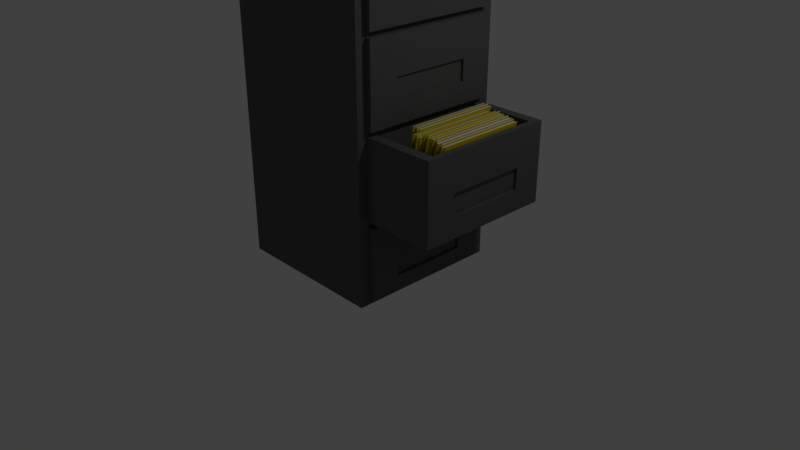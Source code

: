 # Source: FilingCabinet_OfficePack_.blend  (saved by Blender 2.79.0; exported with 4.5.12 LTS)
import bpy
from mathutils import Matrix  # noqa: F401  (used for matrix-valued properties, if any)

bpy.ops.wm.read_factory_settings(use_empty=True)
scene = bpy.context.scene
scene.name = 'Scene'

# ---- collections
col_collection_1 = bpy.data.collections.new('Collection 1'); scene.collection.children.link(col_collection_1)

# ---- materials (node trees are filled in below, after node groups)
mat_black = bpy.data.materials.new('Black')
mat_black.alpha_threshold = 0.0
mat_black.roughness = 0.5
mat_black.line_color = (0.0, 0.0, 0.0, 1.0)
mat_yellow = bpy.data.materials.new('Yellow')
mat_yellow.alpha_threshold = 0.0
mat_yellow.roughness = 0.5
mat_white = bpy.data.materials.new('White')
mat_white.alpha_threshold = 0.0
mat_white.roughness = 0.5

# ---- material node trees
mat_black.use_nodes = True; mat_black.node_tree.nodes.clear()
_N = mat_black.node_tree.nodes; _L = mat_black.node_tree.links
n0 = _N.new('ShaderNodeOutputMaterial'); n0.name = 'Material Output'; n0.location = (300, 300)
n1 = _N.new('ShaderNodeBsdfDiffuse'); n1.name = 'Diffuse BSDF'; n1.location = (10, 300)
n1.inputs[0].default_value = (0.1107, 0.1107, 0.1107, 1.0)
_L.new(n1.outputs[0], n0.inputs[0])
n0.is_active_output = True
mat_yellow.use_nodes = True; mat_yellow.node_tree.nodes.clear()
_N = mat_yellow.node_tree.nodes; _L = mat_yellow.node_tree.links
n0 = _N.new('ShaderNodeOutputMaterial'); n0.name = 'Material Output'; n0.location = (300, 300)
n1 = _N.new('ShaderNodeBsdfDiffuse'); n1.name = 'Diffuse BSDF'; n1.location = (10, 300)
n1.inputs[0].default_value = (0.8, 0.6504, 0.002411, 1.0)
_L.new(n1.outputs[0], n0.inputs[0])
n0.is_active_output = True
mat_white.use_nodes = True; mat_white.node_tree.nodes.clear()
_N = mat_white.node_tree.nodes; _L = mat_white.node_tree.links
n0 = _N.new('ShaderNodeOutputMaterial'); n0.name = 'Material Output'; n0.location = (300, 300)
n1 = _N.new('ShaderNodeBsdfDiffuse'); n1.name = 'Diffuse BSDF'; n1.location = (10, 300)
_L.new(n1.outputs[0], n0.inputs[0])
n0.is_active_output = True

# ---- world
world_world = bpy.data.worlds.new('World'); scene.world = world_world
world_world.color = (0.05088, 0.05088, 0.05088)
world_world.use_sun_shadow = False
world_world.sun_shadow_jitter_overblur = 0.0
world_world.cycles.sampling_method = 'MANUAL'

# ---- cameras
cam_camera = bpy.data.cameras.new('Camera')
cam_camera.clip_end = 100.0
cam_camera.lens = 35.0
cam_camera.sensor_width = 32.0
cam_camera.sensor_height = 18.0
cam_camera.ortho_scale = 7.314
cam_camera.dof.focus_distance = 0.0

# ---- lights
light_lamp = bpy.data.lights.new('Lamp', 'POINT')
light_lamp.transmission_factor = 0.0
light_lamp.cutoff_distance = 30.0
light_lamp.energy = 100.0
light_lamp.shadow_buffer_clip_start = 1.001
light_lamp.shadow_soft_size = 0.1
light_lamp.shadow_maximum_resolution = 0.006
light_lamp.use_absolute_resolution = True

# ---- meshes
me_cube = bpy.data.meshes.new('Cube')
me_cube.from_pydata([(1.0, 1.0, -1.0), (1.0, -1.0, -1.0), (-1.0, -1.0, -1.0), (-1.0, 1.0, -1.0), (1.0, 1.0, 1.0), (1.0, -1.0, 1.0), (-1.0, -1.0, 1.0), (-1.0, 1.0, 1.0), (1.0, 1.0, -0.5), (1.0, 1.0, 0.0), (1.0, 1.0, 0.5), (1.0, -1.0, -0.5), (1.0, -1.0, 0.0), (1.0, -1.0, 0.5), (-1.0, -1.0, -0.5), (-1.0, -1.0, 0.0), (-1.0, -1.0, 0.5), (-1.0, 1.0, -0.5), (-1.0, 1.0, 0.0), (-1.0, 1.0, 0.5), (1.0, -5.96e-08, -1.0), (-1.0, 2.98e-07, -1.0), (1.0, -5.364e-07, 1.0), (-1.0, 1.788e-07, 1.0), (-1.0, 2.384e-07, -0.5), (-1.0, 1.788e-07, 0.0), (-1.0, 1.788e-07, 0.5), (1.0, -1.788e-07, -0.5), (1.0, -2.98e-07, 0.0), (1.0, -4.172e-07, 0.5), (-1.0, 0.5, -1.0), (-1.0, 0.5, 1.0), (-1.0, 0.5, -0.5), (-1.0, 0.5, 0.0), (-1.0, 0.5, 0.5), (1.0, 0.5, -1.0), (1.0, 0.5, 1.0), (1.0, 0.5, -0.5), (1.0, 0.5, 0.0), (1.0, 0.5, 0.5), (-1.0, 0.75, -1.0), (-1.0, 0.75, 1.0), (-1.0, 0.75, -0.5), (-1.0, 0.75, 0.0), (-1.0, 0.75, 0.5), (1.0, 0.75, -1.0), (1.0, 0.75, 1.0), (1.0, 0.75, -0.5), (1.0, 0.75, 0.0), (1.0, 0.75, 0.5), (-1.0, 0.875, -1.0), (-1.0, 0.875, 1.0), (-1.0, 0.875, -0.5), (-1.0, 0.875, 0.0), (-1.0, 0.875, 0.5), (1.0, 0.875, -1.0), (1.0, 0.875, 1.0), (1.0, 0.875, -0.5), (1.0, 0.875, 0.0), (1.0, 0.875, 0.5), (1.0, -0.5, -1.0), (1.0, -0.5, 1.0), (1.0, -0.5, -0.5), (1.0, -0.5, 0.0), (1.0, -0.5, 0.5), (-1.0, -0.5, -1.0), (-1.0, -0.5, 1.0), (-1.0, -0.5, -0.5), (-1.0, -0.5, 0.0), (-1.0, -0.5, 0.5), (1.0, -0.75, -1.0), (1.0, -0.75, 1.0), (1.0, -0.75, -0.5), (1.0, -0.75, 0.0), (1.0, -0.75, 0.5), (-1.0, -0.75, -1.0), (-1.0, -0.75, 1.0), (-1.0, -0.75, -0.5), (-1.0, -0.75, 0.0), (-1.0, -0.75, 0.5), (1.0, -0.875, -1.0), (1.0, -0.875, 1.0), (1.0, -0.875, -0.5), (1.0, -0.875, 0.0), (1.0, -0.875, 0.5), (-1.0, -0.875, -1.0), (-1.0, -0.875, 1.0), (-1.0, -0.875, -0.5), (-1.0, -0.875, 0.0), (-1.0, -0.875, 0.5), (1.0, 1.0, -0.75), (1.0, -1.0, -0.75), (-1.0, -1.0, -0.75), (-1.0, 1.0, -0.75), (-1.0, 2.682e-07, -0.75), (-1.0, 0.5, -0.75), (-1.0, 0.75, -0.75), (1.0, 0.875, -0.75), (-1.0, 0.875, -0.75), (-1.0, -0.5, -0.75), (-1.0, -0.75, -0.75), (-1.0, -0.875, -0.75), (1.0, -0.875, -0.75), (-1.0, 2.831e-07, -0.875), (-1.0, 0.5, -0.875), (-1.0, 0.75, -0.875), (1.0, 0.875, -0.875), (-1.0, 0.875, -0.875), (-1.0, -0.5, -0.875), (-1.0, -0.75, -0.875), (-1.0, -0.875, -0.875), (1.0, -0.875, -0.875), (1.0, 1.0, -0.875), (1.0, -1.0, -0.875), (-1.0, -1.0, -0.875), (-1.0, 1.0, -0.875), (-1.0, 2.906e-07, -0.9375), (-1.0, 0.5, -0.9375), (-1.0, 0.75, -0.9375), (1.0, 0.875, -0.9375), (-1.0, 0.875, -0.9375), (-1.0, -0.5, -0.9375), (-1.0, -0.75, -0.9375), (-1.0, -0.875, -0.9375), (1.0, -0.875, -0.9375), (1.0, 1.0, -0.9375), (1.0, -1.0, -0.9375), (-1.0, -1.0, -0.9375), (-1.0, 1.0, -0.9375), (1.0, -6.706e-08, -0.9688), (-1.0, 2.943e-07, -0.9688), (1.0, 0.5, -0.9688), (-1.0, 0.5, -0.9688), (1.0, 0.75, -0.9688), (-1.0, 0.75, -0.9688), (1.0, 0.875, -0.9688), (-1.0, 0.875, -0.9688), (-1.0, -0.5, -0.9688), (1.0, -0.5, -0.9688), (-1.0, -0.75, -0.9688), (1.0, -0.75, -0.9688), (-1.0, -0.875, -0.9688), (1.0, -0.875, -0.9688), (1.0, 1.0, -0.9688), (1.0, -1.0, -0.9688), (-1.0, -1.0, -0.9688), (-1.0, 1.0, -0.9688), (1.0, 1.0, 0.75), (1.0, -1.0, 0.75), (-1.0, -1.0, 0.75), (-1.0, 1.0, 0.75), (-1.0, 1.788e-07, 0.75), (-1.0, 0.5, 0.75), (-1.0, 0.75, 0.75), (1.0, 0.875, 0.75), (-1.0, 0.875, 0.75), (-1.0, -0.5, 0.75), (-1.0, -0.75, 0.75), (-1.0, -0.875, 0.75), (1.0, -0.875, 0.75), (1.0, 1.0, 0.875), (1.0, -1.0, 0.875), (-1.0, -1.0, 0.875), (-1.0, 1.0, 0.875), (-1.0, 1.788e-07, 0.875), (-1.0, 0.5, 0.875), (-1.0, 0.75, 0.875), (1.0, 0.875, 0.875), (-1.0, 0.875, 0.875), (-1.0, -0.5, 0.875), (-1.0, -0.75, 0.875), (-1.0, -0.875, 0.875), (1.0, -0.875, 0.875), (1.0, 1.0, 0.9375), (1.0, -1.0, 0.9375), (-1.0, -1.0, 0.9375), (-1.0, 1.0, 0.9375), (-1.0, 1.788e-07, 0.9375), (-1.0, 0.5, 0.9375), (-1.0, 0.75, 0.9375), (1.0, 0.875, 0.9375), (-1.0, 0.875, 0.9375), (-1.0, -0.5, 0.9375), (-1.0, -0.75, 0.9375), (-1.0, -0.875, 0.9375), (1.0, -0.875, 0.9375), (1.0, 1.0, 0.9688), (1.0, -1.0, 0.9688), (-1.0, -1.0, 0.9688), (-1.0, 1.0, 0.9688), (-1.0, 1.788e-07, 0.9688), (1.0, -5.29e-07, 0.9688), (1.0, 0.5, 0.9688), (-1.0, 0.5, 0.9688), (1.0, 0.75, 0.9688), (-1.0, 0.75, 0.9688), (1.0, 0.875, 0.9688), (-1.0, 0.875, 0.9688), (-1.0, -0.5, 0.9688), (1.0, -0.5, 0.9688), (-1.0, -0.75, 0.9688), (1.0, -0.75, 0.9688), (-1.0, -0.875, 0.9688), (1.0, -0.875, 0.9688), (-1.0, 1.788e-07, 0.625), (-1.0, 0.5, 0.625), (-1.0, 0.75, 0.625), (1.0, 0.875, 0.625), (-1.0, 0.875, 0.625), (-1.0, -0.5, 0.625), (-1.0, -0.75, 0.625), (-1.0, -0.875, 0.625), (1.0, -0.875, 0.625), (1.0, 1.0, 0.625), (1.0, -1.0, 0.625), (-1.0, -1.0, 0.625), (-1.0, 1.0, 0.625), (-1.0, 1.788e-07, 0.5625), (-1.0, 0.5, 0.5625), (-1.0, 0.75, 0.5625), (1.0, 0.875, 0.5625), (-1.0, 0.875, 0.5625), (-1.0, -0.5, 0.5625), (-1.0, -0.75, 0.5625), (-1.0, -0.875, 0.5625), (1.0, -0.875, 0.5625), (1.0, 1.0, 0.5625), (1.0, -1.0, 0.5625), (-1.0, -1.0, 0.5625), (-1.0, 1.0, 0.5625), (-1.0, 1.788e-07, 0.5312), (-1.0, 0.5, 0.5312), (-1.0, 0.75, 0.5312), (1.0, 0.875, 0.5312), (-1.0, 0.875, 0.5312), (-1.0, -0.5, 0.5312), (-1.0, -0.75, 0.5312), (-1.0, -0.875, 0.5312), (1.0, -0.875, 0.5312), (1.0, 1.0, 0.5312), (1.0, -1.0, 0.5312), (-1.0, -1.0, 0.5312), (-1.0, 1.0, 0.5312), (1.0, 1.0, 0.25), (1.0, -1.0, 0.25), (-1.0, -1.0, 0.25), (-1.0, 1.0, 0.25), (-1.0, 1.788e-07, 0.25), (-1.0, 0.5, 0.25), (-1.0, 0.75, 0.25), (1.0, 0.875, 0.25), (-1.0, 0.875, 0.25), (-1.0, -0.5, 0.25), (-1.0, -0.75, 0.25), (-1.0, -0.875, 0.25), (1.0, -0.875, 0.25), (1.0, 1.0, 0.375), (1.0, -1.0, 0.375), (-1.0, -1.0, 0.375), (-1.0, 1.0, 0.375), (-1.0, 1.788e-07, 0.375), (-1.0, 0.5, 0.375), (-1.0, 0.75, 0.375), (1.0, 0.875, 0.375), (-1.0, 0.875, 0.375), (-1.0, -0.5, 0.375), (-1.0, -0.75, 0.375), (-1.0, -0.875, 0.375), (1.0, -0.875, 0.375), (1.0, 1.0, 0.4375), (1.0, -1.0, 0.4375), (-1.0, -1.0, 0.4375), (-1.0, 1.0, 0.4375), (-1.0, 1.788e-07, 0.4375), (-1.0, 0.5, 0.4375), (-1.0, 0.75, 0.4375), (1.0, 0.875, 0.4375), (-1.0, 0.875, 0.4375), (-1.0, -0.5, 0.4375), (-1.0, -0.75, 0.4375), (-1.0, -0.875, 0.4375), (1.0, -0.875, 0.4375), (1.0, 1.0, 0.4688), (1.0, -1.0, 0.4688), (-1.0, -1.0, 0.4688), (-1.0, 1.0, 0.4688), (1.0, -4.098e-07, 0.4688), (-1.0, 1.788e-07, 0.4688), (1.0, 0.5, 0.4688), (-1.0, 0.5, 0.4688), (1.0, 0.75, 0.4688), (-1.0, 0.75, 0.4688), (1.0, 0.875, 0.4688), (-1.0, 0.875, 0.4688), (-1.0, -0.5, 0.4688), (1.0, -0.5, 0.4688), (-1.0, -0.75, 0.4688), (1.0, -0.75, 0.4688), (-1.0, -0.875, 0.4688), (1.0, -0.875, 0.4688), (-1.0, 1.788e-07, 0.125), (-1.0, 0.5, 0.125), (-1.0, 0.75, 0.125), (1.0, 0.875, 0.125), (-1.0, 0.875, 0.125), (-1.0, -0.5, 0.125), (-1.0, -0.75, 0.125), (-1.0, -0.875, 0.125), (1.0, -0.875, 0.125), (1.0, 1.0, 0.125), (1.0, -1.0, 0.125), (-1.0, -1.0, 0.125), (-1.0, 1.0, 0.125), (-1.0, 1.788e-07, 0.0625), (-1.0, 0.5, 0.0625), (-1.0, 0.75, 0.0625), (1.0, 0.875, 0.0625), (-1.0, 0.875, 0.0625), (-1.0, -0.5, 0.0625), (-1.0, -0.75, 0.0625), (-1.0, -0.875, 0.0625), (1.0, -0.875, 0.0625), (1.0, 1.0, 0.0625), (1.0, -1.0, 0.0625), (-1.0, -1.0, 0.0625), (-1.0, 1.0, 0.0625), (-1.0, 1.788e-07, 0.02812), (-1.0, 0.5, 0.02812), (-1.0, 0.75, 0.02812), (1.0, 0.875, 0.02812), (-1.0, 0.875, 0.02812), (-1.0, -0.5, 0.02812), (-1.0, -0.75, 0.02812), (-1.0, -0.875, 0.02812), (1.0, -0.875, 0.02812), (1.0, 1.0, 0.02812), (1.0, -1.0, 0.02812), (-1.0, -1.0, 0.02812), (-1.0, 1.0, 0.02812), (1.0, 1.0, -0.25), (1.0, -1.0, -0.25), (-1.0, -1.0, -0.25), (-1.0, 1.0, -0.25), (-1.0, 2.086e-07, -0.25), (-1.0, 0.5, -0.25), (-1.0, 0.75, -0.25), (1.0, 0.875, -0.25), (-1.0, 0.875, -0.25), (-1.0, -0.5, -0.25), (-1.0, -0.75, -0.25), (-1.0, -0.875, -0.25), (1.0, -0.875, -0.25), (1.0, 1.0, -0.125), (1.0, -1.0, -0.125), (-1.0, -1.0, -0.125), (-1.0, 1.0, -0.125), (-1.0, 1.937e-07, -0.125), (-1.0, 0.5, -0.125), (-1.0, 0.75, -0.125), (1.0, 0.875, -0.125), (-1.0, 0.875, -0.125), (-1.0, -0.5, -0.125), (-1.0, -0.75, -0.125), (-1.0, -0.875, -0.125), (1.0, -0.875, -0.125), (1.0, 1.0, -0.0625), (1.0, -1.0, -0.0625), (-1.0, -1.0, -0.0625), (-1.0, 1.0, -0.0625), (-1.0, 1.863e-07, -0.0625), (-1.0, 0.5, -0.0625), (-1.0, 0.75, -0.0625), (1.0, 0.875, -0.0625), (-1.0, 0.875, -0.0625), (-1.0, -0.5, -0.0625), (-1.0, -0.75, -0.0625), (-1.0, -0.875, -0.0625), (1.0, -0.875, -0.0625), (1.0, 1.0, -0.03125), (1.0, -1.0, -0.03125), (-1.0, -1.0, -0.03125), (-1.0, 1.0, -0.03125), (1.0, -2.906e-07, -0.03125), (-1.0, 1.825e-07, -0.03125), (1.0, 0.5, -0.03125), (-1.0, 0.5, -0.03125), (1.0, 0.75, -0.03125), (-1.0, 0.75, -0.03125), (1.0, 0.875, -0.03125), (-1.0, 0.875, -0.03125), (-1.0, -0.5, -0.03125), (1.0, -0.5, -0.03125), (-1.0, -0.75, -0.03125), (1.0, -0.75, -0.03125), (-1.0, -0.875, -0.03125), (1.0, -0.875, -0.03125), (-1.0, 2.235e-07, -0.375), (-1.0, 0.5, -0.375), (-1.0, 0.75, -0.375), (1.0, 0.875, -0.375), (-1.0, 0.875, -0.375), (-1.0, -0.5, -0.375), (-1.0, -0.75, -0.375), (-1.0, -0.875, -0.375), (1.0, -0.875, -0.375), (1.0, 1.0, -0.375), (1.0, -1.0, -0.375), (-1.0, -1.0, -0.375), (-1.0, 1.0, -0.375), (-1.0, 2.31e-07, -0.4375), (-1.0, 0.5, -0.4375), (1.038, -0.5, 0.125), (-1.0, 0.75, -0.4375), (1.0, 0.875, -0.4375), (-1.0, 0.875, -0.4375), (-1.0, -0.5, -0.4375), (1.038, 0.5, 0.125), (-1.0, -0.75, -0.4375), (1.038, -3.379e-07, 0.125), (-1.0, -0.875, -0.4375), (1.0, -0.875, -0.4375), (1.0, 1.0, -0.4375), (1.0, -1.0, -0.4375), (-1.0, -1.0, -0.4375), (-1.0, 1.0, -0.4375), (1.038, 0.5, 0.25), (-1.0, 2.347e-07, -0.4688), (1.038, -0.5, 0.25), (-1.0, 0.5, -0.4688), (1.038, -3.677e-07, 0.25), (-1.0, 0.75, -0.4688), (1.0, 0.875, -0.4688), (-1.0, 0.875, -0.4688), (-1.0, -0.5, -0.4688), (1.038, -0.5, 0.625), (-1.0, -0.75, -0.4688), (1.038, 0.5, 0.625), (-1.0, -0.875, -0.4688), (1.0, -0.875, -0.4688), (1.0, 1.0, -0.4688), (1.0, -1.0, -0.4688), (-1.0, -1.0, -0.4688), (-1.0, 1.0, -0.4688), (1.0, 1.0, -0.625), (1.0, -1.0, -0.625), (-1.0, -1.0, -0.625), (-1.0, 1.0, -0.625), (1.038, -4.571e-07, 0.625), (-1.0, 2.533e-07, -0.625), (1.038, 0.5, 0.75), (-1.0, 0.5, -0.625), (1.038, -0.5, 0.75), (-1.0, 0.75, -0.625), (1.0, 0.875, -0.625), (-1.0, 0.875, -0.625), (-1.0, -0.5, -0.625), (1.038, -4.869e-07, 0.75), (-1.0, -0.75, -0.625), (1.038, -0.5, -0.875), (-1.0, -0.875, -0.625), (1.0, -0.875, -0.625), (1.0, 1.0, -0.5625), (1.0, -1.0, -0.5625), (-1.0, -1.0, -0.5625), (-1.0, 1.0, -0.5625), (1.038, 0.5, -0.875), (-1.0, 2.459e-07, -0.5625), (1.038, -9.949e-08, -0.875), (-1.0, 0.5, -0.5625), (1.038, 0.5, -0.75), (-1.0, 0.75, -0.5625), (1.0, 0.875, -0.5625), (-1.0, 0.875, -0.5625), (-1.0, -0.5, -0.5625), (1.038, -0.5, -0.75), (-1.0, -0.75, -0.5625), (1.038, -1.293e-07, -0.75), (-1.0, -0.875, -0.5625), (1.0, -0.875, -0.5625), (1.0, 1.0, -0.5312), (1.0, -1.0, -0.5312), (-1.0, -1.0, -0.5312), (-1.0, 1.0, -0.5312), (1.0, -1.714e-07, -0.5312), (-1.0, 2.421e-07, -0.5312), (1.0, 0.5, -0.5312), (-1.0, 0.5, -0.5312), (1.0, 0.75, -0.5312), (-1.0, 0.75, -0.5312), (1.0, 0.875, -0.5312), (-1.0, 0.875, -0.5312), (-1.0, -0.5, -0.5312), (1.0, -0.5, -0.5312), (-1.0, -0.75, -0.5312), (1.0, -0.75, -0.5312), (-1.0, -0.875, -0.5312), (1.0, -0.875, -0.5312), (1.072, 0.5, 0.0), (1.072, -3.168e-07, 0.0), (1.072, 0.5, 0.5), (1.072, -4.36e-07, 0.5), (1.072, -3.235e-07, 0.02812), (1.072, -4.435e-07, 0.5312), (1.072, 0.75, 0.0), (1.072, 0.75, 0.5), (1.072, 0.5, 0.5312), (1.072, 0.5, 0.02812), (1.072, 0.875, 0.0), (1.072, 0.875, 0.5), (1.072, 0.75, 0.02812), (1.072, 0.75, 0.5312), (1.072, 0.875, 0.5312), (1.072, 0.875, 0.02812), (1.072, -0.5, 0.0), (1.072, -0.5, 0.5), (1.072, -0.5, 0.02812), (1.072, -0.5, 0.5312), (1.072, -0.75, 0.0), (1.072, -0.75, 0.5), (1.072, -0.75, 0.02812), (1.072, -0.75, 0.5312), (1.072, -0.875, 0.0), (1.072, -0.875, 0.5), (1.072, -0.875, 0.02812), (1.072, -0.875, 0.5312), (1.072, -1.678e-07, -0.625), (1.072, -1.38e-07, -0.75), (1.072, 0.5, -0.625), (1.072, 0.5, -0.75), (1.072, 0.75, -0.625), (1.072, 0.75, -0.75), (1.072, 0.875, -0.625), (1.072, 0.875, -0.75), (1.072, -0.5, -0.625), (1.072, -0.5, -0.75), (1.072, -0.75, -0.625), (1.072, -0.75, -0.75), (1.072, -0.875, -0.625), (1.072, -0.875, -0.75), (1.072, -1.082e-07, -0.875), (1.072, 0.5, -0.875), (1.072, 0.75, -0.875), (1.072, 0.875, -0.875), (1.072, -0.5, -0.875), (1.072, -0.75, -0.875), (1.072, -0.875, -0.875), (1.072, -9.328e-08, -0.9375), (1.072, 0.5, -0.9375), (1.072, 0.75, -0.9375), (1.072, 0.875, -0.9375), (1.072, -0.5, -0.9375), (1.072, -0.75, -0.9375), (1.072, -0.875, -0.9375), (1.072, -8.583e-08, -0.9688), (1.072, 0.5, -0.9688), (1.072, 0.75, -0.9688), (1.072, 0.875, -0.9688), (1.072, -0.5, -0.9688), (1.072, -0.75, -0.9688), (1.072, -0.875, -0.9688), (1.072, -5.254e-07, 0.875), (1.072, -4.956e-07, 0.75), (1.072, 0.5, 0.875), (1.072, 0.5, 0.75), (1.072, 0.75, 0.875), (1.072, 0.75, 0.75), (1.072, 0.875, 0.875), (1.072, 0.875, 0.75), (1.072, -0.5, 0.875), (1.072, -0.5, 0.75), (1.072, -0.75, 0.875), (1.072, -0.75, 0.75), (1.072, -0.875, 0.875), (1.072, -0.875, 0.75), (1.072, -5.403e-07, 0.9375), (1.072, 0.5, 0.9375), (1.072, 0.75, 0.9375), (1.072, 0.875, 0.9375), (1.072, -0.5, 0.9375), (1.072, -0.75, 0.9375), (1.072, -0.875, 0.9375), (1.072, -5.478e-07, 0.9688), (1.072, 0.5, 0.9688), (1.072, 0.75, 0.9688), (1.072, 0.875, 0.9688), (1.072, -0.5, 0.9688), (1.072, -0.75, 0.9688), (1.072, -0.875, 0.9688), (1.072, -4.658e-07, 0.625), (1.072, 0.5, 0.625), (1.072, 0.75, 0.625), (1.072, 0.875, 0.625), (1.072, -0.5, 0.625), (1.072, -0.75, 0.625), (1.072, -0.875, 0.625), (1.072, -4.509e-07, 0.5625), (1.072, 0.5, 0.5625), (1.072, 0.75, 0.5625), (1.072, 0.875, 0.5625), (1.072, -0.5, 0.5625), (1.072, -0.75, 0.5625), (1.072, -0.875, 0.5625), (1.072, -4.062e-07, 0.375), (1.072, -3.764e-07, 0.25), (1.072, 0.5, 0.375), (1.072, 0.5, 0.25), (1.072, 0.75, 0.375), (1.072, 0.75, 0.25), (1.072, 0.875, 0.375), (1.072, 0.875, 0.25), (1.072, -0.5, 0.375), (1.072, -0.5, 0.25), (1.072, -0.75, 0.375), (1.072, -0.75, 0.25), (1.072, -0.875, 0.375), (1.072, -0.875, 0.25), (1.072, -4.211e-07, 0.4375), (1.072, 0.5, 0.4375), (1.072, 0.75, 0.4375), (1.072, 0.875, 0.4375), (1.072, -0.5, 0.4375), (1.072, -0.75, 0.4375), (1.072, -0.875, 0.4375), (1.072, -4.286e-07, 0.4688), (1.072, 0.5, 0.4688), (1.072, 0.75, 0.4688), (1.072, 0.875, 0.4688), (1.072, -0.5, 0.4688), (1.072, -0.75, 0.4688), (1.072, -0.875, 0.4688), (1.072, -3.466e-07, 0.125), (1.072, 0.5, 0.125), (1.072, 0.75, 0.125), (1.072, 0.875, 0.125), (1.072, -0.5, 0.125), (1.072, -0.75, 0.125), (1.072, -0.875, 0.125), (1.072, -3.317e-07, 0.0625), (1.072, 0.5, 0.0625), (1.072, 0.75, 0.0625), (1.072, 0.875, 0.0625), (1.072, -0.5, 0.0625), (1.072, -0.75, 0.0625), (1.072, -0.875, 0.0625), (1.072, -1.827e-07, -0.5625), (1.072, 0.5, -0.5625), (1.072, 0.75, -0.5625), (1.072, 0.875, -0.5625), (1.072, -0.5, -0.5625), (1.072, -0.75, -0.5625), (1.072, -0.875, -0.5625), (1.072, -1.901e-07, -0.5312), (1.072, 0.5, -0.5312), (1.072, 0.75, -0.5312), (1.072, 0.875, -0.5312), (1.072, -0.5, -0.5312), (1.072, -0.75, -0.5312), (1.072, -0.875, -0.5312), (1.844, 0.5, -0.5), (1.844, -3.273e-07, -0.5), (1.844, 0.75, -0.5), (1.844, 0.875, -0.5), (1.844, 0.875, -0.4688), (1.844, -0.5, -0.5), (1.844, -0.75, -0.5), (1.844, -0.875, -0.5), (1.844, -0.875, -0.4688), (1.916, 0.5, -0.375), (1.882, 0.5, -0.375), (1.882, 0.5, -0.25), (1.916, 0.5, -0.25), (1.916, -4.057e-07, -0.25), (1.882, -3.97e-07, -0.25), (1.882, -0.5, -0.25), (1.916, -0.5, -0.25), (1.882, -0.5, -0.375), (1.916, -0.5, -0.375), (1.916, -3.759e-07, -0.375), (1.882, -3.672e-07, -0.375), (1.844, 0.5, -0.03125), (1.916, 0.5, -0.03125), (1.844, 0.75, -0.03125), (1.916, 0.75, -0.03125), (1.844, 0.875, -0.03125), (1.916, 0.875, -0.03125), (1.916, -4.578e-07, -0.03125), (1.844, -4.391e-07, -0.03125), (1.916, -0.5, -0.03125), (1.844, -0.5, -0.03125), (1.916, -0.75, -0.03125), (1.844, -0.75, -0.03125), (1.844, -0.875, -0.03125), (1.916, -0.875, -0.03125), (1.916, -0.875, -0.4375), (1.844, -0.875, -0.4375), (1.844, 0.875, -0.125), (1.844, 0.875, -0.25), (1.844, -0.875, -0.125), (1.844, -0.875, -0.25), (1.844, 0.875, -0.4375), (1.916, 0.875, -0.4375), (1.916, -0.875, -0.4688), (1.916, -0.5, -0.5), (1.916, -3.461e-07, -0.5), (1.844, 0.875, -0.0625), (1.844, -0.875, -0.0625), (1.916, 0.5, -0.5), (1.916, 0.75, -0.5), (1.916, 0.875, -0.5), (1.916, 0.875, -0.4688), (1.844, 0.875, -0.375), (1.844, -0.875, -0.375), (1.916, -0.875, -0.25), (1.916, -0.875, -0.375), (1.916, -0.875, -0.5), (1.916, -0.75, -0.5), (1.916, -0.875, -0.0625), (1.916, -0.875, -0.125), (1.916, 0.875, -0.375), (1.916, 0.875, -0.25), (1.916, 0.875, -0.125), (1.916, 0.875, -0.0625), (1.916, -3.535e-07, -0.4688), (1.916, 0.5, -0.4688), (1.916, 0.75, -0.4688), (1.916, -0.5, -0.4688), (1.916, -0.75, -0.4688), (1.916, -4.355e-07, -0.125), (1.916, 0.5, -0.125), (1.916, 0.75, -0.125), (1.916, 0.75, -0.25), (1.916, -0.5, -0.125), (1.916, -0.75, -0.125), (1.916, -0.75, -0.25), (1.916, -4.504e-07, -0.0625), (1.916, 0.5, -0.0625), (1.916, 0.75, -0.0625), (1.916, -0.5, -0.0625), (1.916, -0.75, -0.0625), (1.916, 0.75, -0.375), (1.916, -0.75, -0.375), (1.916, -3.61e-07, -0.4375), (1.916, 0.5, -0.4375), (1.916, 0.75, -0.4375), (1.916, -0.5, -0.4375), (1.916, -0.75, -0.4375), (1.612, -0.5654, -0.495), (1.829, -0.5654, -0.01053), (1.612, 0.5456, -0.495), (1.829, 0.5456, -0.01053), (1.625, -0.5654, -0.4955), (1.841, -0.5654, -0.01102), (1.625, 0.5456, -0.4955), (1.841, 0.5456, -0.01102), (1.599, -0.5951, -0.495), (1.816, -0.5951, -0.01053), (1.599, 0.5159, -0.495), (1.816, 0.5159, -0.01053), (1.612, -0.5951, -0.4955), (1.828, -0.5951, -0.01102), (1.612, 0.5159, -0.4955), (1.828, 0.5159, -0.01102), (1.58, -0.5604, -0.4985), (1.796, -0.5604, -0.01395), (1.58, 0.5507, -0.4985), (1.796, 0.5507, -0.01395), (1.592, -0.5604, -0.499), (1.808, -0.5604, -0.01444), (1.592, 0.5507, -0.499), (1.808, 0.5507, -0.01444), (1.559, -0.5604, -0.4939), (1.775, -0.5604, -0.009361), (1.559, 0.5507, -0.4939), (1.775, 0.5507, -0.009361), (1.571, -0.5604, -0.4944), (1.787, -0.5604, -0.009849), (1.571, 0.5507, -0.4944), (1.787, 0.5507, -0.009849), (1.54, -0.5342, -0.4939), (1.757, -0.5342, -0.009361), (1.54, 0.5768, -0.4939), (1.757, 0.5768, -0.009361), (1.553, -0.5342, -0.4944), (1.769, -0.5342, -0.009849), (1.553, 0.5768, -0.4944), (1.769, 0.5768, -0.009849), (1.517, -0.5721, -0.49), (1.734, -0.5721, -0.00545), (1.517, 0.5389, -0.49), (1.734, 0.5389, -0.00545), (1.529, -0.5721, -0.4904), (1.746, -0.5721, -0.005939), (1.529, 0.5389, -0.4904), (1.746, 0.5389, -0.005939), (1.496, -0.5175, -0.495), (1.712, -0.5175, -0.01053), (1.496, 0.5936, -0.495), (1.712, 0.5936, -0.01053), (1.508, -0.5175, -0.4955), (1.725, -0.5175, -0.01102), (1.508, 0.5936, -0.4955), (1.725, 0.5936, -0.01102), (1.483, -0.5471, -0.495), (1.699, -0.5471, -0.01053), (1.483, 0.5639, -0.495), (1.699, 0.5639, -0.01053), (1.495, -0.5471, -0.4955), (1.711, -0.5471, -0.01102), (1.495, 0.5639, -0.4955), (1.711, 0.5639, -0.01102), (1.463, -0.5124, -0.4985), (1.68, -0.5124, -0.01395), (1.463, 0.5986, -0.4985), (1.68, 0.5986, -0.01395), (1.475, -0.5124, -0.499), (1.692, -0.5124, -0.01444), (1.475, 0.5986, -0.499), (1.692, 0.5986, -0.01444), (1.442, -0.5124, -0.4939), (1.659, -0.5124, -0.009361), (1.442, 0.5986, -0.4939), (1.659, 0.5986, -0.009361), (1.454, -0.5124, -0.4944), (1.671, -0.5124, -0.009849), (1.454, 0.5986, -0.4944), (1.671, 0.5986, -0.009849), (1.424, -0.4862, -0.4939), (1.64, -0.4862, -0.009361), (1.424, 0.6248, -0.4939), (1.64, 0.6248, -0.009361), (1.436, -0.4862, -0.4944), (1.653, -0.4862, -0.009849), (1.436, 0.6248, -0.4944), (1.653, 0.6248, -0.009849), (1.401, -0.5242, -0.49), (1.617, -0.5242, -0.00545), (1.401, 0.5869, -0.49), (1.617, 0.5869, -0.00545), (1.413, -0.5242, -0.4904), (1.629, -0.5242, -0.005939), (1.413, 0.5869, -0.4904), (1.629, 0.5869, -0.005939), (1.389, -0.5393, -0.4825), (1.605, -0.5393, 0.001963), (1.389, 0.5718, -0.4825), (1.605, 0.5718, 0.001963), (1.401, -0.5393, -0.483), (1.617, -0.5393, 0.001474), (1.401, 0.5718, -0.483), (1.617, 0.5718, 0.001474), (1.376, -0.5689, -0.4825), (1.592, -0.5689, 0.001963), (1.376, 0.5421, -0.4825), (1.592, 0.5421, 0.001963), (1.388, -0.5689, -0.483), (1.604, -0.5689, 0.001474), (1.388, 0.5421, -0.483), (1.604, 0.5421, 0.001474), (1.356, -0.5342, -0.486), (1.572, -0.5342, -0.001455), (1.356, 0.5768, -0.486), (1.572, 0.5768, -0.001455), (1.368, -0.5342, -0.4865), (1.585, -0.5342, -0.001944), (1.368, 0.5768, -0.4865), (1.585, 0.5768, -0.001944), (1.335, -0.5342, -0.4814), (1.551, -0.5342, 0.003137), (1.335, 0.5768, -0.4814), (1.551, 0.5768, 0.003137), (1.347, -0.5342, -0.4819), (1.564, -0.5342, 0.002648), (1.347, 0.5768, -0.4819), (1.564, 0.5768, 0.002648), (1.317, -0.5081, -0.4814), (1.533, -0.5081, 0.003137), (1.317, 0.603, -0.4814), (1.533, 0.603, 0.003137), (1.329, -0.5081, -0.4819), (1.545, -0.5081, 0.002648), (1.329, 0.603, -0.4819), (1.545, 0.603, 0.002648), (1.293, -0.546, -0.4775), (1.51, -0.546, 0.007047), (1.293, 0.5651, -0.4775), (1.51, 0.5651, 0.007047), (1.306, -0.546, -0.478), (1.522, -0.546, 0.006559), (1.306, 0.5651, -0.478), (1.522, 0.5651, 0.006559), (1.277, -0.5868, -0.4885), (1.493, -0.5868, -0.003957), (1.277, 0.5242, -0.4885), (1.493, 0.5242, -0.003957), (1.289, -0.5868, -0.489), (1.505, -0.5868, -0.004446), (1.289, 0.5242, -0.489), (1.505, 0.5242, -0.004446), (1.264, -0.6165, -0.4885), (1.48, -0.6165, -0.003957), (1.264, 0.4945, -0.4885), (1.48, 0.4945, -0.003957), (1.276, -0.6165, -0.489), (1.492, -0.6165, -0.004446), (1.276, 0.4945, -0.489), (1.492, 0.4945, -0.004446), (1.244, -0.5818, -0.4919), (1.461, -0.5818, -0.007375), (1.244, 0.5292, -0.4919), (1.461, 0.5292, -0.007375), (1.256, -0.5818, -0.4924), (1.473, -0.5818, -0.007864), (1.256, 0.5292, -0.4924), (1.473, 0.5292, -0.007864), (1.223, -0.5818, -0.4873), (1.439, -0.5818, -0.002783), (1.223, 0.5292, -0.4873), (1.439, 0.5292, -0.002783), (1.235, -0.5818, -0.4878), (1.452, -0.5818, -0.003272), (1.235, 0.5292, -0.4878), (1.452, 0.5292, -0.003272), (1.205, -0.5556, -0.4873), (1.421, -0.5556, -0.002783), (1.205, 0.5554, -0.4873), (1.421, 0.5554, -0.002783), (1.217, -0.5556, -0.4878), (1.433, -0.5556, -0.003272), (1.217, 0.5554, -0.4878), (1.433, 0.5554, -0.003272), (1.182, -0.5935, -0.4834), (1.398, -0.5935, 0.001127), (1.182, 0.5175, -0.4834), (1.398, 0.5175, 0.001127), (1.194, -0.5935, -0.4839), (1.41, -0.5935, 0.0006384), (1.194, 0.5175, -0.4839), (1.41, 0.5175, 0.0006384), (1.16, -0.4732, -0.4741), (1.377, -0.4732, 0.01037), (1.16, 0.6378, -0.4741), (1.377, 0.6378, 0.01037), (1.172, -0.4732, -0.4746), (1.389, -0.4732, 0.009885), (1.172, 0.6378, -0.4746), (1.389, 0.6378, 0.009885), (1.147, -0.5029, -0.4741), (1.363, -0.5029, 0.01037), (1.147, 0.6081, -0.4741), (1.363, 0.6081, 0.01037), (1.159, -0.5029, -0.4746), (1.376, -0.5029, 0.009885), (1.159, 0.6081, -0.4746), (1.376, 0.6081, 0.009885), (1.127, -0.4682, -0.4776), (1.344, -0.4682, 0.006956), (1.127, 0.6429, -0.4776), (1.344, 0.6429, 0.006956), (1.14, -0.4682, -0.478), (1.356, -0.4682, 0.006467), (1.14, 0.6429, -0.478), (1.356, 0.6429, 0.006467), (1.106, -0.4682, -0.473), (1.323, -0.4682, 0.01155), (1.106, 0.6429, -0.473), (1.323, 0.6429, 0.01155), (1.119, -0.4682, -0.4735), (1.335, -0.4682, 0.01106), (1.119, 0.6429, -0.4735), (1.335, 0.6429, 0.01106), (1.088, -0.442, -0.473), (1.305, -0.442, 0.01155), (1.088, 0.669, -0.473), (1.305, 0.669, 0.01155), (1.1, -0.442, -0.4735), (1.317, -0.442, 0.01106), (1.1, 0.669, -0.4735), (1.317, 0.669, 0.01106), (1.065, -0.4799, -0.4691), (1.281, -0.4799, 0.01546), (1.065, 0.6311, -0.4691), (1.281, 0.6311, 0.01546), (1.077, -0.4799, -0.4695), (1.294, -0.4799, 0.01497), (1.077, 0.6311, -0.4695), (1.294, 0.6311, 0.01497)], [], [(80, 1, 2, 85), (81, 86, 6, 5), (203, 81, 5, 187), (187, 5, 6, 188), (197, 51, 7, 189), (143, 0, 3, 146), (239, 10, 19, 242), (335, 9, 18, 338), (439, 8, 17, 442), (490, 52, 17, 482), (389, 53, 18, 381), (293, 54, 19, 285), (480, 11, 14, 481), (379, 12, 15, 380), (283, 13, 16, 284), (496, 82, 11, 480), (395, 83, 12, 379), (299, 84, 13, 283), (288, 39, 29, 286), (384, 38, 28, 382), (485, 37, 27, 483), (294, 69, 26, 287), (390, 68, 25, 383), (491, 67, 24, 484), (198, 66, 23, 190), (192, 36, 22, 191), (36, 31, 23, 22), (35, 20, 21, 30), (45, 35, 30, 40), (46, 41, 31, 36), (194, 46, 36, 192), (487, 47, 37, 485), (386, 48, 38, 384), (290, 49, 39, 288), (287, 26, 34, 289), (383, 25, 33, 385), (484, 24, 32, 486), (190, 23, 31, 193), (292, 59, 49, 290), (388, 58, 48, 386), (489, 57, 47, 487), (196, 56, 46, 194), (56, 51, 41, 46), (55, 45, 40, 50), (289, 34, 44, 291), (385, 33, 43, 387), (486, 32, 42, 488), (193, 31, 41, 195), (0, 55, 50, 3), (4, 7, 51, 56), (186, 4, 56, 196), (479, 8, 57, 489), (378, 9, 58, 388), (282, 10, 59, 292), (291, 44, 54, 293), (387, 43, 53, 389), (488, 42, 52, 490), (195, 41, 51, 197), (200, 76, 66, 198), (493, 77, 67, 491), (392, 78, 68, 390), (296, 79, 69, 294), (286, 29, 64, 295), (382, 28, 63, 391), (483, 27, 62, 492), (191, 22, 61, 199), (22, 23, 66, 61), (20, 60, 65, 21), (298, 89, 79, 296), (394, 88, 78, 392), (495, 87, 77, 493), (202, 86, 76, 200), (295, 64, 74, 297), (391, 63, 73, 393), (492, 62, 72, 494), (199, 61, 71, 201), (61, 66, 76, 71), (60, 70, 75, 65), (188, 6, 86, 202), (481, 14, 87, 495), (380, 15, 88, 394), (284, 16, 89, 298), (297, 74, 84, 299), (393, 73, 83, 395), (494, 72, 82, 496), (201, 71, 81, 203), (71, 76, 86, 81), (70, 80, 85, 75), (114, 92, 101, 110), (110, 101, 100, 109), (109, 100, 99, 108), (105, 96, 98, 107), (112, 90, 97, 106), (104, 95, 96, 105), (103, 94, 95, 104), (108, 99, 94, 103), (111, 102, 91, 113), (113, 91, 92, 114), (107, 98, 93, 115), (443, 90, 93, 446), (120, 107, 115, 128), (126, 113, 114, 127), (124, 111, 113, 126), (121, 108, 103, 116), (116, 103, 104, 117), (117, 104, 105, 118), (125, 112, 106, 119), (118, 105, 107, 120), (122, 109, 108, 121), (123, 110, 109, 122), (127, 114, 110, 123), (90, 112, 115, 93), (145, 127, 123, 141), (141, 123, 122, 139), (139, 122, 121, 137), (134, 118, 120, 136), (143, 125, 119, 135), (132, 117, 118, 134), (130, 116, 117, 132), (137, 121, 116, 130), (142, 124, 126, 144), (144, 126, 127, 145), (136, 120, 128, 146), (112, 125, 128, 115), (50, 136, 146, 3), (1, 144, 145, 2), (80, 142, 144, 1), (35, 131, 129, 20), (65, 137, 130, 21), (45, 133, 131, 35), (21, 130, 132, 30), (55, 135, 133, 45), (30, 132, 134, 40), (0, 143, 135, 55), (40, 134, 136, 50), (75, 139, 137, 65), (20, 129, 138, 60), (85, 141, 139, 75), (60, 138, 140, 70), (2, 145, 141, 85), (70, 140, 142, 80), (125, 143, 146, 128), (215, 149, 158, 211), (211, 158, 157, 210), (210, 157, 156, 209), (206, 153, 155, 208), (213, 147, 154, 207), (205, 152, 153, 206), (204, 151, 152, 205), (209, 156, 151, 204), (160, 147, 150, 163), (208, 155, 150, 216), (214, 148, 149, 215), (212, 159, 148, 214), (173, 160, 163, 176), (149, 162, 171, 158), (158, 171, 170, 157), (157, 170, 169, 156), (153, 166, 168, 155), (147, 160, 167, 154), (152, 165, 166, 153), (151, 164, 165, 152), (156, 169, 164, 151), (155, 168, 163, 150), (148, 161, 162, 149), (159, 172, 161, 148), (186, 173, 176, 189), (162, 175, 184, 171), (171, 184, 183, 170), (170, 183, 182, 169), (166, 179, 181, 168), (160, 173, 180, 167), (165, 178, 179, 166), (164, 177, 178, 165), (169, 182, 177, 164), (168, 181, 176, 163), (161, 174, 175, 162), (172, 185, 174, 161), (4, 186, 189, 7), (605, 603, 429, 425), (175, 188, 202, 184), (611, 634, 411, 427), (184, 202, 200, 183), (183, 200, 198, 182), (179, 195, 197, 181), (173, 186, 196, 180), (178, 193, 195, 179), (177, 190, 193, 178), (540, 528, 469, 465), (634, 630, 418, 411), (182, 198, 190, 177), (181, 197, 189, 176), (174, 187, 188, 175), (185, 203, 187, 174), (225, 212, 214, 227), (227, 214, 215, 228), (221, 208, 216, 229), (222, 209, 204, 217), (539, 540, 465, 467), (217, 204, 205, 218), (569, 592, 434, 451), (218, 205, 206, 219), (226, 213, 207, 220), (219, 206, 208, 221), (223, 210, 209, 222), (563, 561, 456, 449), (224, 211, 210, 223), (528, 526, 476, 469), (228, 215, 211, 224), (603, 611, 427, 429), (147, 213, 216, 150), (631, 605, 425, 416), (241, 228, 224, 237), (592, 588, 447, 434), (237, 224, 223, 236), (630, 631, 416, 418), (236, 223, 222, 235), (232, 219, 221, 234), (239, 226, 220, 233), (231, 218, 219, 232), (230, 217, 218, 231), (235, 222, 217, 230), (234, 221, 229, 242), (240, 227, 228, 241), (238, 225, 227, 240), (213, 226, 229, 216), (84, 238, 240, 13), (13, 240, 241, 16), (54, 234, 242, 19), (69, 235, 230, 26), (416, 425, 429, 418), (418, 429, 427, 411), (26, 230, 231, 34), (436, 449, 456, 447), (34, 231, 232, 44), (10, 239, 233, 59), (44, 232, 234, 54), (79, 236, 235, 69), (447, 456, 451, 434), (89, 237, 236, 79), (465, 469, 476, 467), (16, 241, 237, 89), (467, 476, 474, 458), (226, 239, 242, 229), (220, 207, 591, 598), (311, 245, 254, 307), (307, 254, 253, 306), (471, 489, 654, 647), (306, 253, 252, 305), (302, 249, 251, 304), (309, 243, 250, 303), (301, 248, 249, 302), (180, 196, 584, 577), (300, 247, 248, 301), (290, 288, 624, 625), (305, 252, 247, 300), (308, 255, 244, 310), (310, 244, 245, 311), (304, 251, 246, 312), (256, 243, 246, 259), (269, 256, 259, 272), (483, 492, 655, 651), (245, 258, 267, 254), (124, 142, 559, 552), (254, 267, 266, 253), (191, 199, 585, 581), (253, 266, 265, 252), (249, 262, 264, 251), (243, 256, 263, 250), (248, 261, 262, 249), (292, 290, 625, 626), (247, 260, 261, 248), (252, 265, 260, 247), (460, 102, 538, 537), (255, 268, 257, 244), (244, 257, 258, 245), (251, 264, 259, 246), (282, 269, 272, 285), (258, 271, 280, 267), (316, 303, 633, 640), (267, 280, 279, 266), (492, 494, 656, 655), (266, 279, 278, 265), (262, 275, 277, 264), (256, 269, 276, 263), (261, 274, 275, 262), (199, 201, 586, 585), (260, 273, 274, 261), (74, 64, 514, 518), (265, 278, 273, 260), (276, 292, 626, 619), (268, 281, 270, 257), (257, 270, 271, 258), (264, 277, 272, 259), (10, 282, 285, 19), (271, 284, 298, 280), (73, 63, 513, 517), (280, 298, 296, 279), (494, 496, 657, 656), (279, 296, 294, 278), (275, 291, 293, 277), (269, 282, 292, 276), (274, 289, 291, 275), (201, 203, 587, 586), (273, 287, 289, 274), (278, 294, 287, 273), (225, 238, 524, 601), (281, 299, 283, 270), (270, 283, 284, 271), (277, 293, 285, 272), (317, 304, 312, 325), (323, 310, 311, 324), (321, 308, 310, 323), (318, 305, 300, 313), (286, 295, 627, 623), (313, 300, 301, 314), (49, 59, 508, 504), (314, 301, 302, 315), (322, 309, 303, 316), (315, 302, 304, 317), (319, 306, 305, 318), (320, 307, 306, 319), (135, 119, 549, 556), (324, 311, 307, 320), (295, 297, 628, 627), (243, 309, 312, 246), (48, 58, 507, 503), (337, 324, 320, 333), (333, 320, 319, 332), (97, 453, 531, 532), (332, 319, 318, 331), (328, 315, 317, 330), (335, 322, 316, 329), (327, 314, 315, 328), (326, 313, 314, 327), (297, 299, 629, 628), (331, 318, 313, 326), (321, 334, 523, 643), (334, 321, 323, 336), (336, 323, 324, 337), (330, 317, 325, 338), (309, 322, 325, 312), (53, 330, 338, 18), (12, 336, 337, 15), (83, 334, 336, 12), (68, 331, 326, 25), (172, 159, 573, 572), (25, 326, 327, 33), (233, 220, 598, 511), (33, 327, 328, 43), (9, 335, 329, 58), (43, 328, 330, 53), (78, 332, 331, 68), (88, 333, 332, 78), (15, 337, 333, 88), (322, 335, 338, 325), (268, 255, 615, 614), (407, 341, 350, 403), (329, 316, 640, 512), (403, 350, 349, 402), (154, 167, 566, 567), (402, 349, 348, 401), (398, 345, 347, 400), (405, 339, 346, 399), (397, 344, 345, 398), (102, 111, 545, 538), (396, 343, 344, 397), (238, 84, 522, 524), (401, 348, 343, 396), (404, 351, 340, 406), (406, 340, 341, 407), (400, 347, 342, 408), (352, 339, 342, 355), (365, 352, 355, 368), (341, 354, 363, 350), (64, 29, 500, 514), (350, 363, 362, 349), (349, 362, 361, 348), (345, 358, 360, 347), (339, 352, 359, 346), (344, 357, 358, 345), (250, 263, 608, 609), (343, 356, 357, 344), (63, 28, 498, 513), (348, 361, 356, 343), (334, 83, 521, 523), (351, 364, 353, 340), (340, 353, 354, 341), (347, 360, 355, 342), (378, 365, 368, 381), (354, 367, 376, 363), (159, 212, 594, 573), (363, 376, 375, 362), (39, 49, 504, 499), (362, 375, 374, 361), (358, 371, 373, 360), (352, 365, 372, 359), (357, 370, 371, 358), (478, 460, 537, 650), (356, 369, 370, 357), (185, 172, 572, 580), (361, 374, 369, 356), (38, 48, 503, 497), (364, 377, 366, 353), (353, 366, 367, 354), (360, 373, 368, 355), (9, 378, 381, 18), (106, 97, 532, 542), (367, 380, 394, 376), (376, 394, 392, 375), (375, 392, 390, 374), (371, 387, 389, 373), (365, 378, 388, 372), (370, 385, 387, 371), (142, 140, 558, 559), (369, 383, 385, 370), (255, 308, 636, 615), (374, 390, 383, 369), (58, 329, 512, 507), (377, 395, 379, 366), (366, 379, 380, 367), (373, 389, 381, 368), (414, 400, 408, 424), (422, 406, 407, 423), (420, 404, 406, 422), (281, 268, 614, 622), (415, 401, 396, 409), (140, 138, 557, 558), (409, 396, 397, 410), (207, 154, 567, 591), (410, 397, 398, 412), (421, 405, 399, 413), (412, 398, 400, 414), (417, 402, 401, 415), (419, 403, 402, 417), (453, 471, 647, 531), (423, 407, 403, 419), (167, 180, 577, 566), (339, 405, 408, 342), (84, 74, 518, 522), (441, 423, 419, 437), (138, 129, 553, 557), (437, 419, 417, 435), (59, 233, 511, 508), (435, 417, 415, 433), (430, 412, 414, 432), (439, 421, 413, 431), (428, 410, 412, 430), (83, 73, 517, 521), (426, 409, 410, 428), (433, 415, 409, 426), (111, 124, 552, 545), (438, 420, 422, 440), (440, 422, 423, 441), (432, 414, 424, 442), (405, 421, 424, 408), (52, 432, 442, 17), (11, 440, 441, 14), (82, 438, 440, 11), (67, 433, 426, 24), (24, 426, 428, 32), (303, 250, 609, 633), (32, 428, 430, 42), (8, 439, 431, 57), (42, 430, 432, 52), (77, 435, 433, 67), (263, 276, 619, 608), (87, 437, 435, 77), (133, 135, 556, 555), (14, 441, 437, 87), (212, 225, 601, 594), (421, 439, 442, 424), (461, 443, 446, 464), (131, 133, 555, 554), (92, 445, 459, 101), (496, 478, 650, 657), (101, 459, 457, 100), (203, 185, 580, 587), (100, 457, 455, 99), (96, 452, 454, 98), (90, 443, 453, 97), (95, 450, 452, 96), (485, 483, 651, 652), (94, 448, 450, 95), (99, 455, 448, 94), (119, 106, 542, 549), (102, 460, 444, 91), (91, 444, 445, 92), (98, 454, 446, 93), (479, 461, 464, 482), (129, 131, 554, 553), (445, 463, 477, 459), (192, 191, 581, 582), (459, 477, 475, 457), (457, 475, 473, 455), (452, 470, 472, 454), (443, 461, 471, 453), (450, 468, 470, 452), (487, 485, 652, 653), (448, 466, 468, 450), (194, 192, 582, 583), (455, 473, 466, 448), (308, 321, 643, 636), (460, 478, 462, 444), (444, 462, 463, 445), (454, 472, 464, 446), (8, 479, 482, 17), (489, 487, 653, 654), (463, 481, 495, 477), (29, 39, 499, 500), (477, 495, 493, 475), (196, 194, 583, 584), (475, 493, 491, 473), (470, 488, 490, 472), (461, 479, 489, 471), (468, 486, 488, 470), (299, 281, 622, 629), (466, 484, 486, 468), (28, 38, 497, 498), (473, 491, 484, 466), (288, 286, 623, 624), (478, 496, 480, 462), (462, 480, 481, 463), (472, 490, 482, 464), (544, 536, 538, 545), (543, 534, 536, 544), (542, 532, 530, 541), (541, 530, 528, 540), (534, 543, 458, 474), (547, 540, 539, 546), (548, 541, 540, 547), (549, 542, 541, 548), (546, 539, 543, 550), (550, 543, 544, 551), (551, 544, 545, 552), (558, 551, 552, 559), (557, 550, 551, 558), (553, 546, 550, 557), (556, 549, 548, 555), (555, 548, 547, 554), (554, 547, 546, 553), (593, 571, 573, 594), (592, 569, 571, 593), (589, 563, 449, 436), (591, 567, 565, 590), (590, 565, 563, 589), (561, 569, 451, 456), (571, 570, 572, 573), (569, 568, 570, 571), (561, 560, 568, 569), (567, 566, 564, 565), (565, 564, 562, 563), (563, 562, 560, 561), (570, 579, 580, 572), (568, 578, 579, 570), (560, 574, 578, 568), (566, 577, 576, 564), (564, 576, 575, 562), (562, 575, 574, 560), (579, 586, 587, 580), (578, 585, 586, 579), (574, 581, 585, 578), (577, 584, 583, 576), (576, 583, 582, 575), (575, 582, 581, 574), (596, 589, 588, 595), (597, 590, 589, 596), (598, 591, 590, 597), (595, 588, 592, 599), (599, 592, 593, 600), (600, 593, 594, 601), (520, 600, 601, 524), (516, 599, 600, 520), (502, 595, 599, 516), (511, 598, 597, 510), (510, 597, 596, 505), (505, 596, 595, 502), (499, 505, 502, 500), (504, 510, 505, 499), (508, 511, 510, 504), (500, 502, 516, 514), (514, 516, 520, 518), (518, 520, 524, 522), (635, 613, 615, 636), (634, 611, 613, 635), (526, 534, 474, 476), (633, 609, 607, 632), (632, 607, 605, 631), (613, 612, 614, 615), (611, 610, 612, 613), (603, 602, 610, 611), (609, 608, 606, 607), (607, 606, 604, 605), (605, 604, 602, 603), (612, 621, 622, 614), (610, 620, 621, 612), (602, 616, 620, 610), (608, 619, 618, 606), (606, 618, 617, 604), (604, 617, 616, 602), (621, 628, 629, 622), (620, 627, 628, 621), (616, 623, 627, 620), (619, 626, 625, 618), (618, 625, 624, 617), (617, 624, 623, 616), (638, 631, 630, 637), (639, 632, 631, 638), (640, 633, 632, 639), (637, 630, 634, 641), (641, 634, 635, 642), (642, 635, 636, 643), (519, 642, 643, 523), (515, 641, 642, 519), (501, 637, 641, 515), (512, 640, 639, 509), (509, 639, 638, 506), (506, 638, 637, 501), (497, 506, 501, 498), (503, 509, 506, 497), (507, 512, 509, 503), (498, 501, 515, 513), (513, 515, 519, 517), (517, 519, 523, 521), (543, 539, 467, 458), (588, 589, 436, 447), (37, 47, 660, 658), (388, 386, 681, 683), (438, 82, 665, 666), (346, 359, 695, 696), (72, 62, 663, 664), (364, 351, 698, 697), (399, 346, 696, 710), (359, 372, 704, 695), (351, 404, 711, 698), (377, 364, 697, 705), (393, 395, 691, 690), (413, 399, 710, 699), (27, 37, 658, 659), (372, 388, 683, 704), (404, 420, 694, 711), (395, 377, 705, 691), (62, 27, 659, 663), (431, 413, 699, 662), (420, 438, 666, 694), (57, 431, 662, 661), (47, 57, 661, 660), (82, 72, 664, 665), (536, 535, 537, 538), (534, 533, 535, 536), (526, 525, 533, 534), (532, 531, 529, 530), (530, 529, 527, 528), (528, 527, 525, 526), (535, 649, 650, 537), (533, 648, 649, 535), (525, 644, 648, 533), (531, 647, 646, 529), (529, 646, 645, 527), (527, 645, 644, 525), (649, 656, 657, 650), (648, 655, 656, 649), (644, 651, 655, 648), (647, 654, 653, 646), (646, 653, 652, 645), (645, 652, 651, 644), (671, 674, 673, 672), (667, 670, 669, 668), (677, 667, 668, 678), (670, 671, 672, 669), (668, 669, 672, 678), (678, 672, 673, 675), (659, 658, 706, 703), (711, 694, 693, 713), (691, 705, 716, 692), (679, 686, 685, 680), (681, 679, 680, 682), (664, 663, 702, 715), (683, 681, 682, 684), (699, 710, 718, 700), (704, 683, 684, 721), (660, 661, 708, 707), (686, 688, 687, 685), (688, 690, 689, 687), (690, 691, 692, 689), (694, 666, 701, 693), (697, 698, 712, 717), (662, 699, 700, 709), (666, 665, 714, 701), (663, 659, 703, 702), (658, 660, 707, 706), (696, 695, 720, 719), (661, 662, 709, 708), (698, 711, 713, 712), (665, 664, 715, 714), (705, 697, 717, 716), (710, 696, 719, 718), (695, 704, 721, 720), (674, 676, 675, 673), (676, 677, 678, 675), (740, 733, 712, 713), (676, 674, 733, 740), (718, 719, 730, 739), (739, 730, 670, 667), (733, 732, 717, 712), (674, 731, 732, 733), (671, 727, 731, 674), (719, 720, 729, 730), (730, 729, 728, 670), (670, 728, 727, 671), (732, 738, 716, 717), (731, 737, 738, 732), (727, 734, 737, 731), (720, 721, 736, 729), (729, 736, 735, 728), (728, 735, 734, 727), (738, 689, 692, 716), (737, 687, 689, 738), (734, 685, 687, 737), (721, 684, 682, 736), (736, 682, 680, 735), (735, 680, 685, 734), (742, 667, 677, 741), (743, 739, 667, 742), (700, 718, 739, 743), (741, 677, 676, 744), (744, 676, 740, 745), (745, 740, 713, 693), (726, 745, 693, 701), (725, 744, 745, 726), (722, 741, 744, 725), (709, 700, 743, 724), (724, 743, 742, 723), (723, 742, 741, 722), (706, 723, 722, 703), (707, 724, 723, 706), (708, 709, 724, 707), (703, 722, 725, 702), (702, 725, 726, 715), (715, 726, 701, 714), (746, 747, 749, 748), (748, 749, 753, 752), (752, 753, 751, 750), (750, 751, 747, 746), (748, 752, 750, 746), (753, 749, 747, 751), (754, 755, 757, 756), (756, 757, 761, 760), (760, 761, 759, 758), (758, 759, 755, 754), (756, 760, 758, 754), (761, 757, 755, 759), (762, 763, 765, 764), (764, 765, 769, 768), (768, 769, 767, 766), (766, 767, 763, 762), (764, 768, 766, 762), (769, 765, 763, 767), (770, 771, 773, 772), (772, 773, 777, 776), (776, 777, 775, 774), (774, 775, 771, 770), (772, 776, 774, 770), (777, 773, 771, 775), (778, 779, 781, 780), (780, 781, 785, 784), (784, 785, 783, 782), (782, 783, 779, 778), (780, 784, 782, 778), (785, 781, 779, 783), (786, 787, 789, 788), (788, 789, 793, 792), (792, 793, 791, 790), (790, 791, 787, 786), (788, 792, 790, 786), (793, 789, 787, 791), (794, 795, 797, 796), (796, 797, 801, 800), (800, 801, 799, 798), (798, 799, 795, 794), (796, 800, 798, 794), (801, 797, 795, 799), (802, 803, 805, 804), (804, 805, 809, 808), (808, 809, 807, 806), (806, 807, 803, 802), (804, 808, 806, 802), (809, 805, 803, 807), (810, 811, 813, 812), (812, 813, 817, 816), (816, 817, 815, 814), (814, 815, 811, 810), (812, 816, 814, 810), (817, 813, 811, 815), (818, 819, 821, 820), (820, 821, 825, 824), (824, 825, 823, 822), (822, 823, 819, 818), (820, 824, 822, 818), (825, 821, 819, 823), (826, 827, 829, 828), (828, 829, 833, 832), (832, 833, 831, 830), (830, 831, 827, 826), (828, 832, 830, 826), (833, 829, 827, 831), (834, 835, 837, 836), (836, 837, 841, 840), (840, 841, 839, 838), (838, 839, 835, 834), (836, 840, 838, 834), (841, 837, 835, 839), (842, 843, 845, 844), (844, 845, 849, 848), (848, 849, 847, 846), (846, 847, 843, 842), (844, 848, 846, 842), (849, 845, 843, 847), (850, 851, 853, 852), (852, 853, 857, 856), (856, 857, 855, 854), (854, 855, 851, 850), (852, 856, 854, 850), (857, 853, 851, 855), (858, 859, 861, 860), (860, 861, 865, 864), (864, 865, 863, 862), (862, 863, 859, 858), (860, 864, 862, 858), (865, 861, 859, 863), (866, 867, 869, 868), (868, 869, 873, 872), (872, 873, 871, 870), (870, 871, 867, 866), (868, 872, 870, 866), (873, 869, 867, 871), (874, 875, 877, 876), (876, 877, 881, 880), (880, 881, 879, 878), (878, 879, 875, 874), (876, 880, 878, 874), (881, 877, 875, 879), (882, 883, 885, 884), (884, 885, 889, 888), (888, 889, 887, 886), (886, 887, 883, 882), (884, 888, 886, 882), (889, 885, 883, 887), (890, 891, 893, 892), (892, 893, 897, 896), (896, 897, 895, 894), (894, 895, 891, 890), (892, 896, 894, 890), (897, 893, 891, 895), (898, 899, 901, 900), (900, 901, 905, 904), (904, 905, 903, 902), (902, 903, 899, 898), (900, 904, 902, 898), (905, 901, 899, 903), (906, 907, 909, 908), (908, 909, 913, 912), (912, 913, 911, 910), (910, 911, 907, 906), (908, 912, 910, 906), (913, 909, 907, 911), (914, 915, 917, 916), (916, 917, 921, 920), (920, 921, 919, 918), (918, 919, 915, 914), (916, 920, 918, 914), (921, 917, 915, 919), (922, 923, 925, 924), (924, 925, 929, 928), (928, 929, 927, 926), (926, 927, 923, 922), (924, 928, 926, 922), (929, 925, 923, 927), (930, 931, 933, 932), (932, 933, 937, 936), (936, 937, 935, 934), (934, 935, 931, 930), (932, 936, 934, 930), (937, 933, 931, 935), (938, 939, 941, 940), (940, 941, 945, 944), (944, 945, 943, 942), (942, 943, 939, 938), (940, 944, 942, 938), (945, 941, 939, 943), (946, 947, 949, 948), (948, 949, 953, 952), (952, 953, 951, 950), (950, 951, 947, 946), (948, 952, 950, 946), (953, 949, 947, 951), (954, 955, 957, 956), (956, 957, 961, 960), (960, 961, 959, 958), (958, 959, 955, 954), (956, 960, 958, 954), (961, 957, 955, 959), (962, 963, 965, 964), (964, 965, 969, 968), (968, 969, 967, 966), (966, 967, 963, 962), (964, 968, 966, 962), (969, 965, 963, 967), (970, 971, 973, 972), (972, 973, 977, 976), (976, 977, 975, 974), (974, 975, 971, 970), (972, 976, 974, 970), (977, 973, 971, 975), (978, 979, 981, 980), (980, 981, 985, 984), (984, 985, 983, 982), (982, 983, 979, 978), (980, 984, 982, 978), (985, 981, 979, 983), (47, 57, 431, 413, 399, 346, 359, 372, 388, 386, 384, 382, 391, 393, 395, 377, 364, 351, 404, 420, 438, 82, 72, 62, 27, 37), (690, 689, 732, 733, 740, 745, 726, 715, 664, 72, 393), (707, 724, 743, 739, 730, 729, 736, 682, 681, 386, 47, 660)])
me_cube.polygons.foreach_set('material_index', [0, 0, 0, 0, 0, 0, 0, 0, 0, 0, 0, 0, 0, 0, 0, 0, 0, 0, 0, 0, 0, 0, 0, 0, 0, 0, 0, 0, 0, 0, 0, 0, 0, 0, 0, 0, 0, 0, 0, 0, 0, 0, 0, 0, 0, 0, 0, 0, 0, 0, 0, 0, 0, 0, 0, 0, 0, 0, 0, 0, 0, 0, 0, 0, 0, 0, 0, 0, 0, 0, 0, 0, 0, 0, 0, 0, 0, 0, 0, 0, 0, 0, 0, 0, 0, 0, 0, 0, 0, 0, 0, 0, 0, 0, 0, 0, 0, 0, 0, 0, 0, 0, 0, 0, 0, 0, 0, 0, 0, 0, 0, 0, 0, 0, 0, 0, 0, 0, 0, 0, 0, 0, 0, 0, 0, 0, 0, 0, 0, 0, 0, 0, 0, 0, 0, 0, 0, 0, 0, 0, 0, 0, 0, 0, 0, 0, 0, 0, 0, 0, 0, 0, 0, 0, 0, 0, 0, 0, 0, 0, 0, 0, 0, 0, 0, 0, 0, 0, 0, 0, 0, 0, 0, 0, 0, 0, 0, 0, 0, 0, 0, 0, 0, 0, 0, 0, 0, 0, 0, 0, 0, 0, 0, 0, 0, 0, 0, 0, 0, 0, 0, 0, 0, 0, 0, 0, 0, 0, 0, 0, 0, 0, 0, 0, 0, 0, 0, 0, 0, 0, 0, 0, 0, 0, 0, 0, 0, 0, 0, 0, 0, 0, 0, 0, 0, 0, 0, 0, 0, 0, 0, 0, 0, 0, 0, 0, 0, 0, 0, 0, 0, 0, 0, 0, 0, 0, 0, 0, 0, 0, 0, 0, 0, 0, 0, 0, 0, 0, 0, 0, 0, 0, 0, 0, 0, 0, 0, 0, 0, 0, 0, 0, 0, 0, 0, 0, 0, 0, 0, 0, 0, 0, 0, 0, 0, 0, 0, 0, 0, 0, 0, 0, 0, 0, 0, 0, 0, 0, 0, 0, 0, 0, 0, 0, 0, 0, 0, 0, 0, 0, 0, 0, 0, 0, 0, 0, 0, 0, 0, 0, 0, 0, 0, 0, 0, 0, 0, 0, 0, 0, 0, 0, 0, 0, 0, 0, 0, 0, 0, 0, 0, 0, 0, 0, 0, 0, 0, 0, 0, 0, 0, 0, 0, 0, 0, 0, 0, 0, 0, 0, 0, 0, 0, 0, 0, 0, 0, 0, 0, 0, 0, 0, 0, 0, 0, 0, 0, 0, 0, 0, 0, 0, 0, 0, 0, 0, 0, 0, 0, 0, 0, 0, 0, 0, 0, 0, 0, 0, 0, 0, 0, 0, 0, 0, 0, 0, 0, 0, 0, 0, 0, 0, 0, 0, 0, 0, 0, 0, 0, 0, 0, 0, 0, 0, 0, 0, 0, 0, 0, 0, 0, 0, 0, 0, 0, 0, 0, 0, 0, 0, 0, 0, 0, 0, 0, 0, 0, 0, 0, 0, 0, 0, 0, 0, 0, 0, 0, 0, 0, 0, 0, 0, 0, 0, 0, 0, 0, 0, 0, 0, 0, 0, 0, 0, 0, 0, 0, 0, 0, 0, 0, 0, 0, 0, 0, 0, 0, 0, 0, 0, 0, 0, 0, 0, 0, 0, 0, 0, 0, 0, 0, 0, 0, 0, 0, 0, 0, 0, 0, 0, 0, 0, 0, 0, 0, 0, 0, 0, 0, 0, 0, 0, 0, 0, 0, 0, 0, 0, 0, 0, 0, 0, 0, 0, 0, 0, 0, 0, 0, 0, 0, 0, 0, 0, 0, 0, 0, 0, 0, 0, 0, 0, 0, 0, 0, 0, 0, 0, 0, 0, 0, 0, 0, 0, 0, 0, 0, 0, 0, 0, 0, 0, 0, 0, 0, 0, 0, 0, 0, 0, 0, 0, 0, 0, 0, 0, 0, 0, 0, 0, 0, 0, 0, 0, 0, 0, 0, 0, 0, 0, 0, 0, 0, 0, 0, 0, 0, 0, 0, 0, 0, 0, 0, 0, 0, 0, 0, 0, 0, 0, 0, 0, 0, 0, 0, 0, 0, 0, 0, 0, 0, 0, 0, 0, 0, 0, 0, 0, 0, 0, 0, 0, 0, 0, 0, 0, 0, 0, 0, 0, 0, 0, 0, 0, 0, 0, 0, 0, 0, 0, 0, 0, 0, 0, 0, 0, 0, 0, 0, 0, 0, 0, 0, 0, 0, 0, 0, 0, 0, 0, 0, 0, 0, 0, 0, 0, 0, 0, 0, 0, 0, 0, 0, 0, 0, 0, 0, 0, 0, 0, 0, 0, 0, 0, 0, 0, 0, 0, 0, 0, 0, 0, 0, 0, 0, 0, 0, 0, 0, 0, 0, 0, 0, 0, 0, 0, 0, 0, 0, 0, 1, 1, 1, 1, 0, 1, 1, 2, 1, 1, 0, 2, 1, 2, 1, 1, 0, 2, 1, 1, 1, 1, 0, 1, 1, 2, 1, 1, 0, 2, 1, 2, 1, 1, 0, 2, 1, 2, 1, 1, 0, 2, 1, 2, 1, 1, 0, 2, 1, 2, 1, 1, 0, 2, 1, 2, 1, 1, 0, 2, 1, 1, 1, 1, 0, 1, 1, 2, 1, 1, 0, 2, 1, 1, 1, 1, 0, 1, 1, 1, 1, 1, 0, 1, 1, 2, 1, 1, 0, 2, 1, 1, 1, 1, 0, 1, 1, 2, 1, 1, 0, 2, 1, 1, 1, 1, 0, 1, 1, 1, 1, 1, 0, 2, 1, 1, 1, 1, 0, 1, 1, 2, 1, 1, 0, 2, 1, 1, 1, 1, 0, 1, 1, 2, 1, 1, 0, 2, 1, 1, 1, 1, 0, 1, 1, 2, 1, 1, 0, 2, 1, 1, 1, 1, 0, 1, 1, 2, 1, 1, 0, 2, 1, 2, 1, 1, 0, 2, 1, 1, 1, 1, 0, 1, 1, 2, 1, 1, 0, 2, 0, 0, 0])
me_cube.materials.append(mat_black)
me_cube.materials.append(mat_yellow)
me_cube.materials.append(mat_white)
me_cube.use_remesh_preserve_volume = False
me_cube.use_remesh_preserve_attributes = False
me_cube.use_mirror_vertex_groups = False
me_cube.update()

# ---- objects
ob_cube = bpy.data.objects.new('Cube', me_cube)
ob_lamp = bpy.data.objects.new('Lamp', light_lamp)
ob_camera = bpy.data.objects.new('Camera', cam_camera)

# ---- transforms, parenting, visibility, modifiers, constraints
ob_cube.location = (0.0, 0.0, 2.161)
ob_cube.scale = (1.0, 1.0, 2.104)
ob_cube.lock_rotations_4d = False
ob_cube.empty_display_type = 'ARROWS'
ob_cube.lineart.crease_threshold = 0.0
ob_lamp.location = (4.076, 1.005, 5.904)
ob_lamp.rotation_euler = (0.6503, 0.05522, 1.866)
ob_lamp.lock_rotations_4d = False
ob_lamp.empty_display_type = 'ARROWS'
ob_lamp.color = (0.0, 0.0, 0.0, 0.0)
ob_lamp.lineart.crease_threshold = 0.0
ob_camera.location = (7.481, -6.508, 5.344)
ob_camera.rotation_euler = (1.109, 0.0, 0.8149)
ob_camera.lock_rotations_4d = False
ob_camera.empty_display_type = 'ARROWS'
ob_camera.color = (0.0, 0.0, 0.0, 0.0)
ob_camera.display_type = 'WIRE'
ob_camera.lineart.crease_threshold = 0.0

# ---- collection membership
col_collection_1.objects.link(ob_cube)
col_collection_1.objects.link(ob_lamp)
col_collection_1.objects.link(ob_camera)

# ---- scene / render settings (as saved in the file)
scene.camera = ob_camera
scene.frame_start = 1; scene.frame_end = 250; scene.frame_set(1)
scene.render.engine = 'CYCLES'
scene.render.resolution_percentage = 50
scene.render.dither_intensity = 0.0
scene.cycles.use_denoising = False
scene.cycles.samples = 128
scene.cycles.sampling_pattern = 'TABULATED_SOBOL'
scene.cycles.use_adaptive_sampling = False
scene.cycles.use_light_tree = False
scene.cycles.blur_glossy = 0.0
scene.cycles.sample_clamp_indirect = 0.0
scene.view_settings.view_transform = 'Standard'
bpy.context.view_layer.update()

